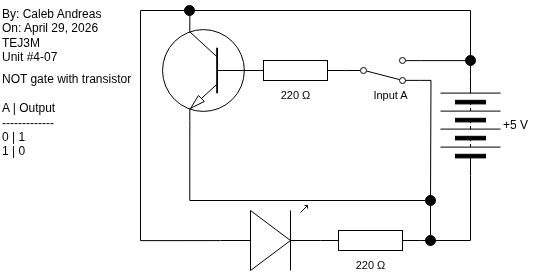

The diagram above was exported from draw.io. Its source (the exported page's mxGraphModel, read from the mxfile embedded in the PNG):
<mxGraphModel dx="780" dy="831" grid="1" gridSize="10" guides="1" tooltips="1" connect="1" arrows="1" fold="1" page="1" pageScale="1" pageWidth="850" pageHeight="1100" math="0" shadow="0">
  <root>
    <mxCell id="0" />
    <mxCell id="1" parent="0" />
    <mxCell id="2" value="" style="pointerEvents=1;verticalLabelPosition=bottom;shadow=0;dashed=0;align=center;html=1;verticalAlign=top;shape=mxgraph.electrical.miscellaneous.batteryStack;rotation=-90;" vertex="1" parent="1">
      <mxGeometry x="440" y="140" width="100" height="60" as="geometry" />
    </mxCell>
    <mxCell id="3" value="+5 V" style="text;html=1;align=center;verticalAlign=middle;resizable=0;points=[];autosize=1;strokeColor=none;fillColor=none;" vertex="1" parent="1">
      <mxGeometry x="510" y="155" width="50" height="30" as="geometry" />
    </mxCell>
    <mxCell id="4" value="By: Caleb Andreas&lt;div&gt;On: April 29, 2026&lt;/div&gt;&lt;div&gt;TEJ3M&lt;/div&gt;&lt;div&gt;Unit #4-07&lt;/div&gt;" style="text;html=1;align=left;verticalAlign=middle;resizable=0;points=[];autosize=1;strokeColor=none;fillColor=none;" vertex="1" parent="1">
      <mxGeometry x="20" y="45" width="120" height="70" as="geometry" />
    </mxCell>
    <mxCell id="31" style="edgeStyle=orthogonalEdgeStyle;shape=connector;curved=0;rounded=0;html=1;exitX=0;exitY=0.54;exitDx=0;exitDy=0;exitPerimeter=0;strokeColor=default;align=center;verticalAlign=middle;fontFamily=Helvetica;fontSize=11;fontColor=default;labelBackgroundColor=default;endArrow=none;endFill=0;" edge="1" parent="1" source="5">
      <mxGeometry relative="1" as="geometry">
        <mxPoint x="210" y="55" as="targetPoint" />
        <Array as="points">
          <mxPoint x="160" y="285" />
          <mxPoint x="160" y="55" />
        </Array>
      </mxGeometry>
    </mxCell>
    <mxCell id="5" value="" style="verticalLabelPosition=bottom;shadow=0;dashed=0;align=center;html=1;verticalAlign=top;shape=mxgraph.electrical.opto_electronics.led_1;pointerEvents=1;rotation=0;" vertex="1" parent="1">
      <mxGeometry x="240" y="250" width="100" height="65" as="geometry" />
    </mxCell>
    <mxCell id="7" value="" style="pointerEvents=1;verticalLabelPosition=bottom;shadow=0;dashed=0;align=center;html=1;verticalAlign=top;shape=mxgraph.electrical.resistors.resistor_1;rotation=0;" vertex="1" parent="1">
      <mxGeometry x="265" y="105" width="100" height="20" as="geometry" />
    </mxCell>
    <mxCell id="8" value="220&amp;nbsp;Ω" style="text;html=1;align=center;verticalAlign=middle;resizable=0;points=[];autosize=1;strokeColor=none;fillColor=none;fontFamily=Helvetica;fontSize=11;fontColor=default;labelBackgroundColor=default;" vertex="1" parent="1">
      <mxGeometry x="290" y="125" width="50" height="30" as="geometry" />
    </mxCell>
    <mxCell id="9" value="NOT gate with transistor&lt;br&gt;&lt;div&gt;&lt;font color=&quot;#000000&quot;&gt;&lt;br&gt;&lt;/font&gt;&lt;div&gt;A | Output&lt;/div&gt;&lt;div&gt;-------------&lt;/div&gt;&lt;div&gt;0 | 1&lt;/div&gt;&lt;div&gt;1 | 0&lt;/div&gt;&lt;/div&gt;" style="text;html=1;align=left;verticalAlign=middle;resizable=0;points=[];autosize=1;strokeColor=none;fillColor=none;" vertex="1" parent="1">
      <mxGeometry x="20" y="110" width="150" height="100" as="geometry" />
    </mxCell>
    <mxCell id="10" style="edgeStyle=orthogonalEdgeStyle;shape=connector;curved=0;rounded=0;html=1;exitX=1;exitY=0.12;exitDx=0;exitDy=0;entryX=1;entryY=0.5;entryDx=0;entryDy=0;strokeColor=default;align=center;verticalAlign=middle;fontFamily=Helvetica;fontSize=11;fontColor=default;labelBackgroundColor=default;endArrow=none;endFill=0;" edge="1" parent="1" source="12" target="2">
      <mxGeometry relative="1" as="geometry" />
    </mxCell>
    <mxCell id="11" style="edgeStyle=orthogonalEdgeStyle;shape=connector;curved=0;rounded=0;html=1;exitX=1;exitY=0.88;exitDx=0;exitDy=0;strokeColor=default;align=center;verticalAlign=middle;fontFamily=Helvetica;fontSize=11;fontColor=default;labelBackgroundColor=default;endArrow=none;endFill=0;" edge="1" parent="1" source="12">
      <mxGeometry relative="1" as="geometry">
        <mxPoint x="450.0000000000001" y="245" as="targetPoint" />
      </mxGeometry>
    </mxCell>
    <mxCell id="12" value="" style="html=1;shape=mxgraph.electrical.electro-mechanical.twoWaySwitch;aspect=fixed;elSwitchState=2;flipV=1;" vertex="1" parent="1">
      <mxGeometry x="365" y="102" width="75" height="26" as="geometry" />
    </mxCell>
    <mxCell id="15" value="Input A" style="text;html=1;align=center;verticalAlign=middle;resizable=0;points=[];autosize=1;strokeColor=none;fillColor=none;fontFamily=Helvetica;fontSize=11;fontColor=default;labelBackgroundColor=default;" vertex="1" parent="1">
      <mxGeometry x="380" y="125" width="60" height="30" as="geometry" />
    </mxCell>
    <mxCell id="24" style="edgeStyle=orthogonalEdgeStyle;shape=connector;curved=0;rounded=0;html=1;exitX=0.5;exitY=1;exitDx=0;exitDy=0;strokeColor=default;align=center;verticalAlign=middle;fontFamily=Helvetica;fontSize=11;fontColor=default;labelBackgroundColor=default;endArrow=none;endFill=0;" edge="1" parent="1" source="29">
      <mxGeometry relative="1" as="geometry">
        <mxPoint x="450" y="285" as="targetPoint" />
      </mxGeometry>
    </mxCell>
    <mxCell id="16" value="" style="ellipse;whiteSpace=wrap;html=1;fontFamily=Helvetica;fontSize=11;fontColor=default;labelBackgroundColor=default;strokeColor=#000000;fillColor=#000000;" vertex="1" parent="1">
      <mxGeometry x="445" y="240" width="10" height="10" as="geometry" />
    </mxCell>
    <mxCell id="19" style="edgeStyle=orthogonalEdgeStyle;shape=connector;curved=0;rounded=0;html=1;strokeColor=default;align=center;verticalAlign=middle;fontFamily=Helvetica;fontSize=11;fontColor=default;labelBackgroundColor=default;endArrow=none;endFill=0;exitX=0.7;exitY=0;exitDx=0;exitDy=0;exitPerimeter=0;" edge="1" parent="1" source="17">
      <mxGeometry relative="1" as="geometry">
        <mxPoint x="490" y="105" as="targetPoint" />
        <mxPoint x="180" y="45" as="sourcePoint" />
        <Array as="points">
          <mxPoint x="209" y="55" />
          <mxPoint x="490" y="55" />
        </Array>
      </mxGeometry>
    </mxCell>
    <mxCell id="25" style="edgeStyle=orthogonalEdgeStyle;shape=connector;curved=0;rounded=0;html=1;exitX=0.7;exitY=1;exitDx=0;exitDy=0;exitPerimeter=0;entryX=0;entryY=0.5;entryDx=0;entryDy=0;strokeColor=default;align=center;verticalAlign=middle;fontFamily=Helvetica;fontSize=11;fontColor=default;labelBackgroundColor=default;endArrow=none;endFill=0;" edge="1" parent="1" source="17" target="16">
      <mxGeometry relative="1" as="geometry" />
    </mxCell>
    <mxCell id="17" value="" style="verticalLabelPosition=bottom;shadow=0;dashed=0;align=center;html=1;verticalAlign=top;shape=mxgraph.electrical.transistors.npn_transistor_1;fontFamily=Helvetica;fontSize=11;fontColor=default;labelBackgroundColor=default;rotation=-180;flipV=1;" vertex="1" parent="1">
      <mxGeometry x="180" y="65" width="95" height="100" as="geometry" />
    </mxCell>
    <mxCell id="20" value="" style="ellipse;whiteSpace=wrap;html=1;fontFamily=Helvetica;fontSize=11;fontColor=default;labelBackgroundColor=default;strokeColor=#000000;fillColor=#000000;" vertex="1" parent="1">
      <mxGeometry x="485" y="100" width="10" height="10" as="geometry" />
    </mxCell>
    <mxCell id="28" style="edgeStyle=orthogonalEdgeStyle;shape=connector;curved=0;rounded=0;html=1;exitX=1;exitY=0.5;exitDx=0;exitDy=0;exitPerimeter=0;entryX=0;entryY=0.5;entryDx=0;entryDy=0;strokeColor=default;align=center;verticalAlign=middle;fontFamily=Helvetica;fontSize=11;fontColor=default;labelBackgroundColor=default;endArrow=none;endFill=0;" edge="1" parent="1" source="26" target="2">
      <mxGeometry relative="1" as="geometry" />
    </mxCell>
    <mxCell id="26" value="" style="pointerEvents=1;verticalLabelPosition=bottom;shadow=0;dashed=0;align=center;html=1;verticalAlign=top;shape=mxgraph.electrical.resistors.resistor_1;rotation=0;" vertex="1" parent="1">
      <mxGeometry x="340" y="275" width="100" height="20" as="geometry" />
    </mxCell>
    <mxCell id="27" value="220&amp;nbsp;Ω" style="text;html=1;align=center;verticalAlign=middle;resizable=0;points=[];autosize=1;strokeColor=none;fillColor=none;fontFamily=Helvetica;fontSize=11;fontColor=default;labelBackgroundColor=default;" vertex="1" parent="1">
      <mxGeometry x="365" y="295" width="50" height="30" as="geometry" />
    </mxCell>
    <mxCell id="30" value="" style="edgeStyle=orthogonalEdgeStyle;shape=connector;curved=0;rounded=0;html=1;exitX=0.5;exitY=1;exitDx=0;exitDy=0;strokeColor=default;align=center;verticalAlign=middle;fontFamily=Helvetica;fontSize=11;fontColor=default;labelBackgroundColor=default;endArrow=none;endFill=0;" edge="1" parent="1" source="16" target="29">
      <mxGeometry relative="1" as="geometry">
        <mxPoint x="450" y="285" as="targetPoint" />
        <mxPoint x="450" y="250" as="sourcePoint" />
      </mxGeometry>
    </mxCell>
    <mxCell id="29" value="" style="ellipse;whiteSpace=wrap;html=1;fontFamily=Helvetica;fontSize=11;fontColor=default;labelBackgroundColor=default;strokeColor=#000000;fillColor=#000000;" vertex="1" parent="1">
      <mxGeometry x="445" y="280" width="10" height="10" as="geometry" />
    </mxCell>
    <mxCell id="32" value="" style="ellipse;whiteSpace=wrap;html=1;fontFamily=Helvetica;fontSize=11;fontColor=default;labelBackgroundColor=default;strokeColor=#000000;fillColor=#000000;" vertex="1" parent="1">
      <mxGeometry x="204" y="50" width="10" height="10" as="geometry" />
    </mxCell>
  </root>
</mxGraphModel>